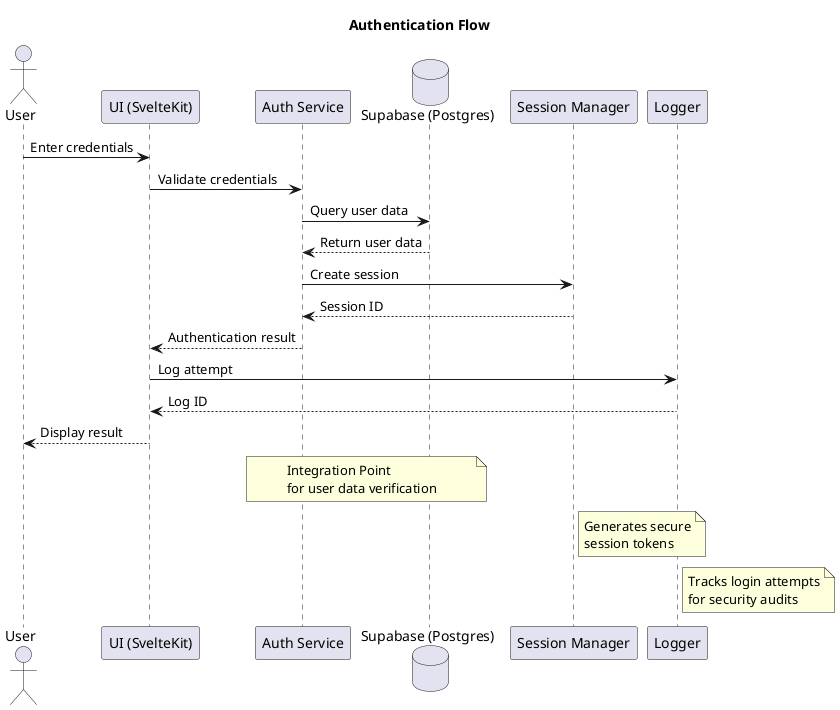

The diagram above was rendered by PlantUML. Its source (embedded in the PNG):
@startuml
title Authentication Flow

actor User
participant "UI (SvelteKit)" as UI
participant "Auth Service" as AuthService
database "Supabase (Postgres)" as DB
participant "Session Manager" as SessionManager
participant "Logger" as Logger

User -> UI : Enter credentials
UI -> AuthService : Validate credentials
AuthService -> DB : Query user data
DB --> AuthService : Return user data
AuthService -> SessionManager : Create session
SessionManager --> AuthService : Session ID
AuthService --> UI : Authentication result
UI -> Logger : Log attempt
Logger --> UI : Log ID
UI --> User : Display result

note over AuthService, DB : Integration Point\nfor user data verification
note right of SessionManager : Generates secure\nsession tokens
note right of Logger : Tracks login attempts\nfor security audits

@enduml